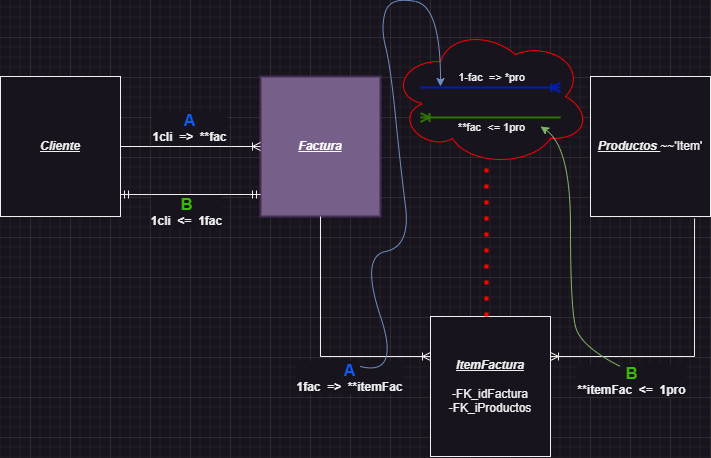

The diagram above was exported from draw.io. Its source (the exported page's mxGraphModel, read from the mxfile embedded in the PNG):
<mxGraphModel dx="1434" dy="746" grid="1" gridSize="10" guides="1" tooltips="1" connect="1" arrows="1" fold="1" page="1" pageScale="1" pageWidth="827" pageHeight="1169" math="0" shadow="0">
  <root>
    <mxCell id="0" />
    <mxCell id="1" parent="0" />
    <mxCell id="GKGfQejyLhsDHXYo04VV-21" value="" style="ellipse;shape=cloud;whiteSpace=wrap;html=1;strokeColor=#ff0000;" parent="1" vertex="1">
      <mxGeometry x="400" y="110" width="200" height="140" as="geometry" />
    </mxCell>
    <mxCell id="qAnhgIlUdDETS58JMJCx-1" value="&lt;u&gt;&lt;b&gt;&lt;i&gt;Cliente&lt;/i&gt;&lt;/b&gt;&lt;/u&gt;" style="rounded=0;whiteSpace=wrap;html=1;" parent="1" vertex="1">
      <mxGeometry x="10" y="160" width="120" height="140" as="geometry" />
    </mxCell>
    <mxCell id="qAnhgIlUdDETS58JMJCx-2" value="&lt;u&gt;&lt;b&gt;&lt;i&gt;Factura&lt;/i&gt;&lt;/b&gt;&lt;/u&gt;" style="rounded=0;whiteSpace=wrap;html=1;fillColor=#76608a;strokeColor=#432D57;strokeWidth=2;fontColor=#ffffff;" parent="1" vertex="1">
      <mxGeometry x="270" y="160" width="120" height="140" as="geometry" />
    </mxCell>
    <mxCell id="qAnhgIlUdDETS58JMJCx-5" value="" style="edgeStyle=entityRelationEdgeStyle;fontSize=12;html=1;endArrow=ERoneToMany;rounded=0;exitX=1;exitY=0.5;exitDx=0;exitDy=0;" parent="1" source="qAnhgIlUdDETS58JMJCx-1" edge="1">
      <mxGeometry width="100" height="100" relative="1" as="geometry">
        <mxPoint x="130" y="200" as="sourcePoint" />
        <mxPoint x="270" y="230" as="targetPoint" />
      </mxGeometry>
    </mxCell>
    <mxCell id="GKGfQejyLhsDHXYo04VV-2" value="&lt;b&gt;&lt;i&gt;&lt;u&gt;ItemFactura&lt;/u&gt;&lt;/i&gt;&lt;/b&gt;&lt;br&gt;&lt;br&gt;-FK_idFactura&lt;br&gt;-FK_iProductos" style="rounded=0;whiteSpace=wrap;html=1;" parent="1" vertex="1">
      <mxGeometry x="440" y="400" width="120" height="140" as="geometry" />
    </mxCell>
    <mxCell id="GKGfQejyLhsDHXYo04VV-3" value="" style="edgeStyle=entityRelationEdgeStyle;fontSize=12;html=1;endArrow=ERmandOne;startArrow=ERmandOne;rounded=0;exitX=1;exitY=0.843;exitDx=0;exitDy=0;exitPerimeter=0;" parent="1" source="qAnhgIlUdDETS58JMJCx-1" edge="1">
      <mxGeometry width="100" height="100" relative="1" as="geometry">
        <mxPoint x="200" y="380" as="sourcePoint" />
        <mxPoint x="270" y="278" as="targetPoint" />
      </mxGeometry>
    </mxCell>
    <mxCell id="GKGfQejyLhsDHXYo04VV-7" value="&lt;b&gt;&lt;i&gt;&lt;u&gt;Productos &lt;/u&gt;&lt;/i&gt;&lt;/b&gt;~~'Item'" style="rounded=0;whiteSpace=wrap;html=1;" parent="1" vertex="1">
      <mxGeometry x="600" y="160" width="120" height="140" as="geometry" />
    </mxCell>
    <mxCell id="GKGfQejyLhsDHXYo04VV-8" value="" style="edgeStyle=orthogonalEdgeStyle;fontSize=12;html=1;endArrow=ERoneToMany;rounded=0;" parent="1" target="GKGfQejyLhsDHXYo04VV-2" edge="1">
      <mxGeometry width="100" height="100" relative="1" as="geometry">
        <mxPoint x="330" y="300" as="sourcePoint" />
        <mxPoint x="430" y="440" as="targetPoint" />
        <Array as="points">
          <mxPoint x="330" y="440" />
        </Array>
      </mxGeometry>
    </mxCell>
    <mxCell id="GKGfQejyLhsDHXYo04VV-10" value="" style="fontSize=12;html=1;endArrow=ERoneToMany;rounded=0;exitX=0.867;exitY=1.014;exitDx=0;exitDy=0;exitPerimeter=0;" parent="1" source="GKGfQejyLhsDHXYo04VV-7" edge="1">
      <mxGeometry width="100" height="100" relative="1" as="geometry">
        <mxPoint x="720" y="440" as="sourcePoint" />
        <mxPoint x="560" y="440" as="targetPoint" />
        <Array as="points">
          <mxPoint x="704" y="440" />
          <mxPoint x="630" y="440" />
        </Array>
      </mxGeometry>
    </mxCell>
    <mxCell id="GKGfQejyLhsDHXYo04VV-11" value="" style="edgeStyle=entityRelationEdgeStyle;fontSize=12;html=1;endArrow=ERoneToMany;rounded=0;fillColor=#0050ef;strokeColor=#001DBC;strokeWidth=2;" parent="1" edge="1">
      <mxGeometry width="100" height="100" relative="1" as="geometry">
        <mxPoint x="430" y="171" as="sourcePoint" />
        <mxPoint x="570" y="171" as="targetPoint" />
      </mxGeometry>
    </mxCell>
    <mxCell id="GKGfQejyLhsDHXYo04VV-17" value="1-fac&amp;nbsp; =&amp;gt; *pro" style="edgeLabel;html=1;align=center;verticalAlign=middle;resizable=0;points=[];" parent="GKGfQejyLhsDHXYo04VV-11" connectable="0" vertex="1">
      <mxGeometry x="-0.0364" y="1" relative="1" as="geometry">
        <mxPoint x="3" y="-10" as="offset" />
      </mxGeometry>
    </mxCell>
    <mxCell id="GKGfQejyLhsDHXYo04VV-12" value="" style="fontSize=12;html=1;endArrow=ERoneToMany;rounded=0;fillColor=#60a917;strokeColor=#2D7600;strokeWidth=2;" parent="1" edge="1">
      <mxGeometry width="100" height="100" relative="1" as="geometry">
        <mxPoint x="570" y="201" as="sourcePoint" />
        <mxPoint x="430" y="201" as="targetPoint" />
        <Array as="points">
          <mxPoint x="490" y="201" />
        </Array>
      </mxGeometry>
    </mxCell>
    <mxCell id="GKGfQejyLhsDHXYo04VV-20" value="**fac&amp;nbsp; &amp;lt;= 1pro" style="edgeLabel;html=1;align=center;verticalAlign=middle;resizable=0;points=[];" parent="GKGfQejyLhsDHXYo04VV-12" connectable="0" vertex="1">
      <mxGeometry x="-0.2807" y="2" relative="1" as="geometry">
        <mxPoint x="-20" y="7" as="offset" />
      </mxGeometry>
    </mxCell>
    <mxCell id="GKGfQejyLhsDHXYo04VV-22" value="" style="endArrow=none;dashed=1;html=1;dashPattern=1 3;strokeWidth=4;rounded=0;entryX=0.48;entryY=0.964;entryDx=0;entryDy=0;entryPerimeter=0;strokeColor=#ff0000;" parent="1" target="GKGfQejyLhsDHXYo04VV-21" edge="1">
      <mxGeometry width="50" height="50" relative="1" as="geometry">
        <mxPoint x="496" y="400" as="sourcePoint" />
        <mxPoint x="540" y="300" as="targetPoint" />
      </mxGeometry>
    </mxCell>
    <mxCell id="GKGfQejyLhsDHXYo04VV-28" value="&lt;b style=&quot;border-color: var(--border-color); font-size: 16px;&quot;&gt;&lt;font color=&quot;#0d5eff&quot;&gt;A&lt;/font&gt;&lt;/b&gt;&lt;br&gt;&lt;font style=&quot;font-size: 12px;&quot;&gt;&lt;b&gt;1cli&amp;nbsp; =&amp;gt;&amp;nbsp; **fac&lt;/b&gt;&lt;/font&gt;" style="edgeLabel;html=1;align=center;verticalAlign=middle;resizable=0;points=[];" parent="1" connectable="0" vertex="1">
      <mxGeometry x="200" y="190" as="geometry">
        <mxPoint x="-2" y="20" as="offset" />
      </mxGeometry>
    </mxCell>
    <mxCell id="GKGfQejyLhsDHXYo04VV-29" value="&lt;font color=&quot;#3bbd04&quot;&gt;&lt;span style=&quot;font-size: 16px;&quot;&gt;&lt;b&gt;B&lt;/b&gt;&lt;/span&gt;&lt;/font&gt;&lt;br&gt;&lt;font style=&quot;font-size: 12px;&quot;&gt;&lt;b&gt;1cli&amp;nbsp; &amp;lt;=&amp;nbsp; 1fac&lt;/b&gt;&lt;/font&gt;" style="edgeLabel;html=1;align=center;verticalAlign=middle;resizable=0;points=[];" parent="1" connectable="0" vertex="1">
      <mxGeometry x="190" y="290" as="geometry">
        <mxPoint x="5" y="4" as="offset" />
      </mxGeometry>
    </mxCell>
    <mxCell id="GKGfQejyLhsDHXYo04VV-33" value="&lt;b style=&quot;border-color: var(--border-color); font-size: 16px;&quot;&gt;&lt;font color=&quot;#0d5eff&quot;&gt;A&lt;/font&gt;&lt;/b&gt;&lt;br&gt;&lt;font style=&quot;font-size: 12px;&quot;&gt;&lt;b&gt;1fac&amp;nbsp; =&amp;gt;&amp;nbsp; **itemFac&lt;/b&gt;&lt;/font&gt;" style="edgeLabel;html=1;align=center;verticalAlign=middle;resizable=0;points=[];" parent="1" connectable="0" vertex="1">
      <mxGeometry x="360" y="440" as="geometry">
        <mxPoint x="-2" y="20" as="offset" />
      </mxGeometry>
    </mxCell>
    <mxCell id="GKGfQejyLhsDHXYo04VV-36" value="&lt;font color=&quot;#3bbd04&quot;&gt;&lt;span style=&quot;font-size: 16px;&quot;&gt;&lt;b&gt;B&lt;/b&gt;&lt;/span&gt;&lt;/font&gt;&lt;br&gt;&lt;font style=&quot;font-size: 12px;&quot;&gt;&lt;b style=&quot;border-color: var(--border-color);&quot;&gt;**itemFac&lt;/b&gt;&lt;b&gt;&amp;nbsp; &amp;lt;=&amp;nbsp; 1pro&lt;/b&gt;&lt;/font&gt;" style="edgeLabel;html=1;align=center;verticalAlign=middle;resizable=0;points=[];" parent="1" connectable="0" vertex="1">
      <mxGeometry x="660" y="340" as="geometry">
        <mxPoint x="-20" y="123" as="offset" />
      </mxGeometry>
    </mxCell>
    <mxCell id="NCYbUHJcCtR8pA2MuHUG-1" value="" style="curved=1;endArrow=classic;html=1;rounded=0;fillColor=#dae8fc;strokeColor=#6c8ebf;" parent="1" edge="1">
      <mxGeometry width="50" height="50" relative="1" as="geometry">
        <mxPoint x="370" y="450" as="sourcePoint" />
        <mxPoint x="450" y="170" as="targetPoint" />
        <Array as="points">
          <mxPoint x="410" y="460" />
          <mxPoint x="370" y="340" />
          <mxPoint x="420" y="330" />
          <mxPoint x="410" y="250" />
          <mxPoint x="400" y="150" />
          <mxPoint x="390" y="110" />
          <mxPoint x="400" y="80" />
          <mxPoint x="450" y="90" />
        </Array>
      </mxGeometry>
    </mxCell>
    <mxCell id="NCYbUHJcCtR8pA2MuHUG-2" value="" style="curved=1;endArrow=classic;html=1;rounded=0;fillColor=#d5e8d4;strokeColor=#82b366;" parent="1" edge="1">
      <mxGeometry width="50" height="50" relative="1" as="geometry">
        <mxPoint x="630" y="450" as="sourcePoint" />
        <mxPoint x="550" y="210" as="targetPoint" />
        <Array as="points">
          <mxPoint x="590" y="430" />
          <mxPoint x="580" y="390" />
          <mxPoint x="580" y="230" />
        </Array>
      </mxGeometry>
    </mxCell>
  </root>
</mxGraphModel>